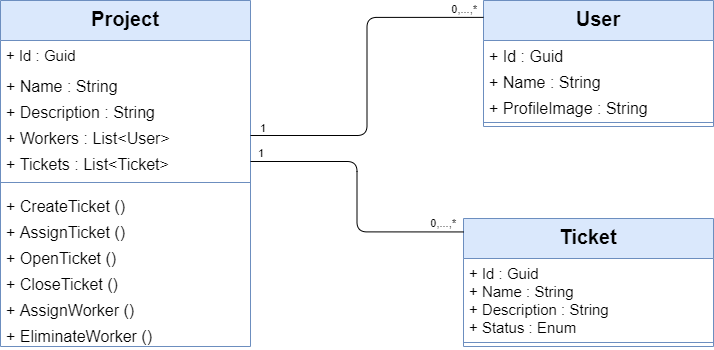

The diagram above was exported from draw.io. Its source (the exported page's mxGraphModel, read from the mxfile embedded in the PNG):
<mxGraphModel dx="1422" dy="762" grid="0" gridSize="10" guides="1" tooltips="1" connect="1" arrows="1" fold="1" page="0" pageScale="1" pageWidth="850" pageHeight="1100" math="0" shadow="0">
  <root>
    <mxCell id="0" />
    <mxCell id="1" parent="0" />
    <mxCell id="27CvxQLJqTNBx0sRA53C-7" value="Project" style="swimlane;fontStyle=1;align=center;verticalAlign=top;childLayout=stackLayout;horizontal=1;startSize=40;horizontalStack=0;resizeParent=1;resizeParentMax=0;resizeLast=0;collapsible=1;marginBottom=0;fontSize=20;fillColor=#dae8fc;strokeColor=#6c8ebf;" vertex="1" parent="1">
      <mxGeometry x="61" y="90" width="250" height="346" as="geometry">
        <mxRectangle x="200" y="80" width="100" height="40" as="alternateBounds" />
      </mxGeometry>
    </mxCell>
    <mxCell id="27CvxQLJqTNBx0sRA53C-8" value="+ Id : Guid" style="text;strokeColor=none;fillColor=none;align=left;verticalAlign=top;spacingLeft=4;spacingRight=4;overflow=hidden;rotatable=0;points=[[0,0.5],[1,0.5]];portConstraint=eastwest;fontSize=15;" vertex="1" parent="27CvxQLJqTNBx0sRA53C-7">
      <mxGeometry y="40" width="250" height="30" as="geometry" />
    </mxCell>
    <mxCell id="27CvxQLJqTNBx0sRA53C-9" value="+ Name : String" style="text;strokeColor=none;fillColor=none;align=left;verticalAlign=top;spacingLeft=4;spacingRight=4;overflow=hidden;rotatable=0;points=[[0,0.5],[1,0.5]];portConstraint=eastwest;fontSize=16;" vertex="1" parent="27CvxQLJqTNBx0sRA53C-7">
      <mxGeometry y="70" width="250" height="26" as="geometry" />
    </mxCell>
    <mxCell id="27CvxQLJqTNBx0sRA53C-10" value="+ Description : String" style="text;strokeColor=none;fillColor=none;align=left;verticalAlign=top;spacingLeft=4;spacingRight=4;overflow=hidden;rotatable=0;points=[[0,0.5],[1,0.5]];portConstraint=eastwest;fontSize=16;" vertex="1" parent="27CvxQLJqTNBx0sRA53C-7">
      <mxGeometry y="96" width="250" height="26" as="geometry" />
    </mxCell>
    <mxCell id="27CvxQLJqTNBx0sRA53C-11" value="+ Workers : List&lt;User&gt;" style="text;strokeColor=none;fillColor=none;align=left;verticalAlign=top;spacingLeft=4;spacingRight=4;overflow=hidden;rotatable=0;points=[[0,0.5],[1,0.5]];portConstraint=eastwest;fontSize=16;" vertex="1" parent="27CvxQLJqTNBx0sRA53C-7">
      <mxGeometry y="122" width="250" height="26" as="geometry" />
    </mxCell>
    <mxCell id="27CvxQLJqTNBx0sRA53C-12" value="+ Tickets : List&lt;Ticket&gt;" style="text;strokeColor=none;fillColor=none;align=left;verticalAlign=top;spacingLeft=4;spacingRight=4;overflow=hidden;rotatable=0;points=[[0,0.5],[1,0.5]];portConstraint=eastwest;fontSize=16;" vertex="1" parent="27CvxQLJqTNBx0sRA53C-7">
      <mxGeometry y="148" width="250" height="26" as="geometry" />
    </mxCell>
    <mxCell id="27CvxQLJqTNBx0sRA53C-13" value="" style="line;strokeWidth=1;fillColor=#dae8fc;align=left;verticalAlign=middle;spacingTop=-1;spacingLeft=3;spacingRight=3;rotatable=0;labelPosition=right;points=[];portConstraint=eastwest;strokeColor=#6c8ebf;" vertex="1" parent="27CvxQLJqTNBx0sRA53C-7">
      <mxGeometry y="174" width="250" height="16" as="geometry" />
    </mxCell>
    <mxCell id="27CvxQLJqTNBx0sRA53C-14" value="+ CreateTicket ()" style="text;strokeColor=none;fillColor=none;align=left;verticalAlign=top;spacingLeft=4;spacingRight=4;overflow=hidden;rotatable=0;points=[[0,0.5],[1,0.5]];portConstraint=eastwest;fontSize=16;" vertex="1" parent="27CvxQLJqTNBx0sRA53C-7">
      <mxGeometry y="190" width="250" height="26" as="geometry" />
    </mxCell>
    <mxCell id="27CvxQLJqTNBx0sRA53C-15" value="+ AssignTicket ()" style="text;strokeColor=none;fillColor=none;align=left;verticalAlign=top;spacingLeft=4;spacingRight=4;overflow=hidden;rotatable=0;points=[[0,0.5],[1,0.5]];portConstraint=eastwest;fontSize=16;" vertex="1" parent="27CvxQLJqTNBx0sRA53C-7">
      <mxGeometry y="216" width="250" height="26" as="geometry" />
    </mxCell>
    <mxCell id="27CvxQLJqTNBx0sRA53C-16" value="+ OpenTicket ()" style="text;strokeColor=none;fillColor=none;align=left;verticalAlign=top;spacingLeft=4;spacingRight=4;overflow=hidden;rotatable=0;points=[[0,0.5],[1,0.5]];portConstraint=eastwest;fontSize=16;" vertex="1" parent="27CvxQLJqTNBx0sRA53C-7">
      <mxGeometry y="242" width="250" height="26" as="geometry" />
    </mxCell>
    <mxCell id="27CvxQLJqTNBx0sRA53C-17" value="+ CloseTicket ()" style="text;strokeColor=none;fillColor=none;align=left;verticalAlign=top;spacingLeft=4;spacingRight=4;overflow=hidden;rotatable=0;points=[[0,0.5],[1,0.5]];portConstraint=eastwest;fontSize=16;" vertex="1" parent="27CvxQLJqTNBx0sRA53C-7">
      <mxGeometry y="268" width="250" height="26" as="geometry" />
    </mxCell>
    <mxCell id="27CvxQLJqTNBx0sRA53C-18" value="+ AssignWorker ()" style="text;strokeColor=none;fillColor=none;align=left;verticalAlign=top;spacingLeft=4;spacingRight=4;overflow=hidden;rotatable=0;points=[[0,0.5],[1,0.5]];portConstraint=eastwest;fontSize=16;" vertex="1" parent="27CvxQLJqTNBx0sRA53C-7">
      <mxGeometry y="294" width="250" height="26" as="geometry" />
    </mxCell>
    <mxCell id="27CvxQLJqTNBx0sRA53C-19" value="+ EliminateWorker ()" style="text;strokeColor=none;fillColor=none;align=left;verticalAlign=top;spacingLeft=4;spacingRight=4;overflow=hidden;rotatable=0;points=[[0,0.5],[1,0.5]];portConstraint=eastwest;fontSize=16;" vertex="1" parent="27CvxQLJqTNBx0sRA53C-7">
      <mxGeometry y="320" width="250" height="26" as="geometry" />
    </mxCell>
    <mxCell id="27CvxQLJqTNBx0sRA53C-20" value="Ticket" style="swimlane;fontStyle=1;align=center;verticalAlign=top;childLayout=stackLayout;horizontal=1;startSize=40;horizontalStack=0;resizeParent=1;resizeParentMax=0;resizeLast=0;collapsible=1;marginBottom=0;fontSize=20;fillColor=#dae8fc;strokeColor=#6c8ebf;" vertex="1" parent="1">
      <mxGeometry x="524" y="308" width="250" height="128" as="geometry">
        <mxRectangle x="200" y="80" width="100" height="40" as="alternateBounds" />
      </mxGeometry>
    </mxCell>
    <mxCell id="27CvxQLJqTNBx0sRA53C-21" value="+ Id : Guid&#10;+ Name : String&#10;+ Description : String&#10;+ Status : Enum" style="text;strokeColor=none;fillColor=none;align=left;verticalAlign=top;spacingLeft=4;spacingRight=4;overflow=hidden;rotatable=0;points=[[0,0.5],[1,0.5]];portConstraint=eastwest;fontSize=15;" vertex="1" parent="27CvxQLJqTNBx0sRA53C-20">
      <mxGeometry y="40" width="250" height="80" as="geometry" />
    </mxCell>
    <mxCell id="27CvxQLJqTNBx0sRA53C-22" value="" style="line;strokeWidth=1;fillColor=#dae8fc;align=left;verticalAlign=middle;spacingTop=-1;spacingLeft=3;spacingRight=3;rotatable=0;labelPosition=right;points=[];portConstraint=eastwest;strokeColor=#6c8ebf;" vertex="1" parent="27CvxQLJqTNBx0sRA53C-20">
      <mxGeometry y="120" width="250" height="8" as="geometry" />
    </mxCell>
    <mxCell id="27CvxQLJqTNBx0sRA53C-23" value="" style="endArrow=none;html=1;fontSize=16;entryX=0;entryY=0.105;entryDx=0;entryDy=0;entryPerimeter=0;edgeStyle=orthogonalEdgeStyle;endFill=0;" edge="1" parent="1" source="27CvxQLJqTNBx0sRA53C-12" target="27CvxQLJqTNBx0sRA53C-20">
      <mxGeometry x="-0.0287" relative="1" as="geometry">
        <mxPoint x="331" y="230" as="sourcePoint" />
        <mxPoint x="491" y="280" as="targetPoint" />
        <mxPoint as="offset" />
      </mxGeometry>
    </mxCell>
    <mxCell id="27CvxQLJqTNBx0sRA53C-24" value="1" style="edgeLabel;resizable=0;html=1;align=left;verticalAlign=bottom;" connectable="0" vertex="1" parent="27CvxQLJqTNBx0sRA53C-23">
      <mxGeometry x="-1" relative="1" as="geometry">
        <mxPoint x="6" as="offset" />
      </mxGeometry>
    </mxCell>
    <mxCell id="27CvxQLJqTNBx0sRA53C-25" value="0,...,*" style="edgeLabel;resizable=0;html=1;align=right;verticalAlign=bottom;" connectable="0" vertex="1" parent="27CvxQLJqTNBx0sRA53C-23">
      <mxGeometry x="1" relative="1" as="geometry">
        <mxPoint x="-6.1" as="offset" />
      </mxGeometry>
    </mxCell>
    <mxCell id="27CvxQLJqTNBx0sRA53C-26" value="User" style="swimlane;fontStyle=1;align=center;verticalAlign=top;childLayout=stackLayout;horizontal=1;startSize=40;horizontalStack=0;resizeParent=1;resizeParentMax=0;resizeLast=0;collapsible=1;marginBottom=0;fontSize=20;fillColor=#dae8fc;strokeColor=#6c8ebf;" vertex="1" parent="1">
      <mxGeometry x="544" y="90" width="230" height="126" as="geometry" />
    </mxCell>
    <mxCell id="27CvxQLJqTNBx0sRA53C-27" value="+ Id : Guid" style="text;strokeColor=none;fillColor=none;align=left;verticalAlign=top;spacingLeft=4;spacingRight=4;overflow=hidden;rotatable=0;points=[[0,0.5],[1,0.5]];portConstraint=eastwest;fontSize=16;" vertex="1" parent="27CvxQLJqTNBx0sRA53C-26">
      <mxGeometry y="40" width="230" height="26" as="geometry" />
    </mxCell>
    <mxCell id="27CvxQLJqTNBx0sRA53C-28" value="+ Name : String" style="text;strokeColor=none;fillColor=none;align=left;verticalAlign=top;spacingLeft=4;spacingRight=4;overflow=hidden;rotatable=0;points=[[0,0.5],[1,0.5]];portConstraint=eastwest;fontSize=16;" vertex="1" parent="27CvxQLJqTNBx0sRA53C-26">
      <mxGeometry y="66" width="230" height="26" as="geometry" />
    </mxCell>
    <mxCell id="27CvxQLJqTNBx0sRA53C-29" value="+ ProfileImage : String" style="text;strokeColor=none;fillColor=none;align=left;verticalAlign=top;spacingLeft=4;spacingRight=4;overflow=hidden;rotatable=0;points=[[0,0.5],[1,0.5]];portConstraint=eastwest;fontSize=16;" vertex="1" parent="27CvxQLJqTNBx0sRA53C-26">
      <mxGeometry y="92" width="230" height="26" as="geometry" />
    </mxCell>
    <mxCell id="27CvxQLJqTNBx0sRA53C-30" value="" style="line;strokeWidth=1;fillColor=#dae8fc;align=left;verticalAlign=middle;spacingTop=-1;spacingLeft=3;spacingRight=3;rotatable=0;labelPosition=right;points=[];portConstraint=eastwest;strokeColor=#6c8ebf;" vertex="1" parent="27CvxQLJqTNBx0sRA53C-26">
      <mxGeometry y="118" width="230" height="8" as="geometry" />
    </mxCell>
    <mxCell id="27CvxQLJqTNBx0sRA53C-31" value="" style="endArrow=none;html=1;fontSize=16;edgeStyle=orthogonalEdgeStyle;endFill=0;entryX=0;entryY=0.134;entryDx=0;entryDy=0;entryPerimeter=0;" edge="1" parent="1" source="27CvxQLJqTNBx0sRA53C-11" target="27CvxQLJqTNBx0sRA53C-26">
      <mxGeometry relative="1" as="geometry">
        <mxPoint x="271" y="20" as="sourcePoint" />
        <mxPoint x="501" y="93" as="targetPoint" />
      </mxGeometry>
    </mxCell>
    <mxCell id="27CvxQLJqTNBx0sRA53C-32" value="1" style="edgeLabel;resizable=0;html=1;align=left;verticalAlign=bottom;" connectable="0" vertex="1" parent="27CvxQLJqTNBx0sRA53C-31">
      <mxGeometry x="-1" relative="1" as="geometry">
        <mxPoint x="8" y="1" as="offset" />
      </mxGeometry>
    </mxCell>
    <mxCell id="27CvxQLJqTNBx0sRA53C-33" value="0,...,*" style="edgeLabel;resizable=0;html=1;align=right;verticalAlign=bottom;" connectable="0" vertex="1" parent="27CvxQLJqTNBx0sRA53C-31">
      <mxGeometry x="1" relative="1" as="geometry">
        <mxPoint x="-6.24" as="offset" />
      </mxGeometry>
    </mxCell>
  </root>
</mxGraphModel>